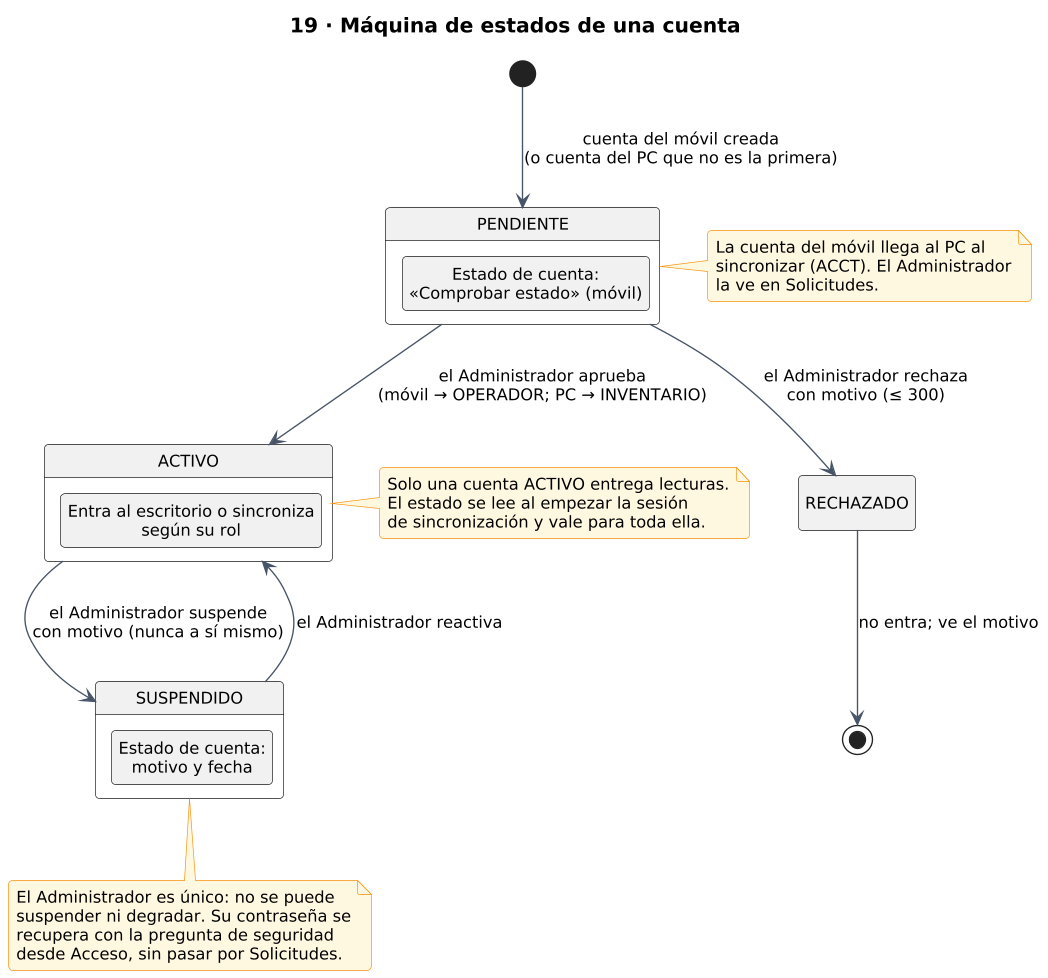

The diagram above was rendered by PlantUML. Its source (embedded in the PNG):
@startuml
skinparamlocked dpi 130
!include estilo.iuml
title 19 · Máquina de estados de una cuenta
hide empty description

[*] --> PENDIENTE : cuenta del móvil creada\n(o cuenta del PC que no es la primera)
PENDIENTE --> ACTIVO : el Administrador aprueba\n(móvil → OPERADOR; PC → INVENTARIO)
PENDIENTE --> RECHAZADO : el Administrador rechaza\ncon motivo (≤ 300)
RECHAZADO --> [*] : no entra; ve el motivo
ACTIVO --> SUSPENDIDO : el Administrador suspende\ncon motivo (nunca a sí mismo)
SUSPENDIDO --> ACTIVO : el Administrador reactiva

state ACTIVO {
  state "Entra al escritorio o sincroniza\nsegún su rol" as dentro
}
state PENDIENTE {
  state "Estado de cuenta:\n«Comprobar estado» (móvil)" as pend
}
state SUSPENDIDO {
  state "Estado de cuenta:\nmotivo y fecha" as susp
}

note right of PENDIENTE
  La cuenta del móvil llega al PC al
  sincronizar (ACCT). El Administrador
  la ve en Solicitudes.
end note
note right of ACTIVO
  Solo una cuenta ACTIVO entrega lecturas.
  El estado se lee al empezar la sesión
  de sincronización y vale para toda ella.
end note
note bottom of SUSPENDIDO
  El Administrador es único: no se puede
  suspender ni degradar. Su contraseña se
  recupera con la pregunta de seguridad
  desde Acceso, sin pasar por Solicitudes.
end note
@enduml